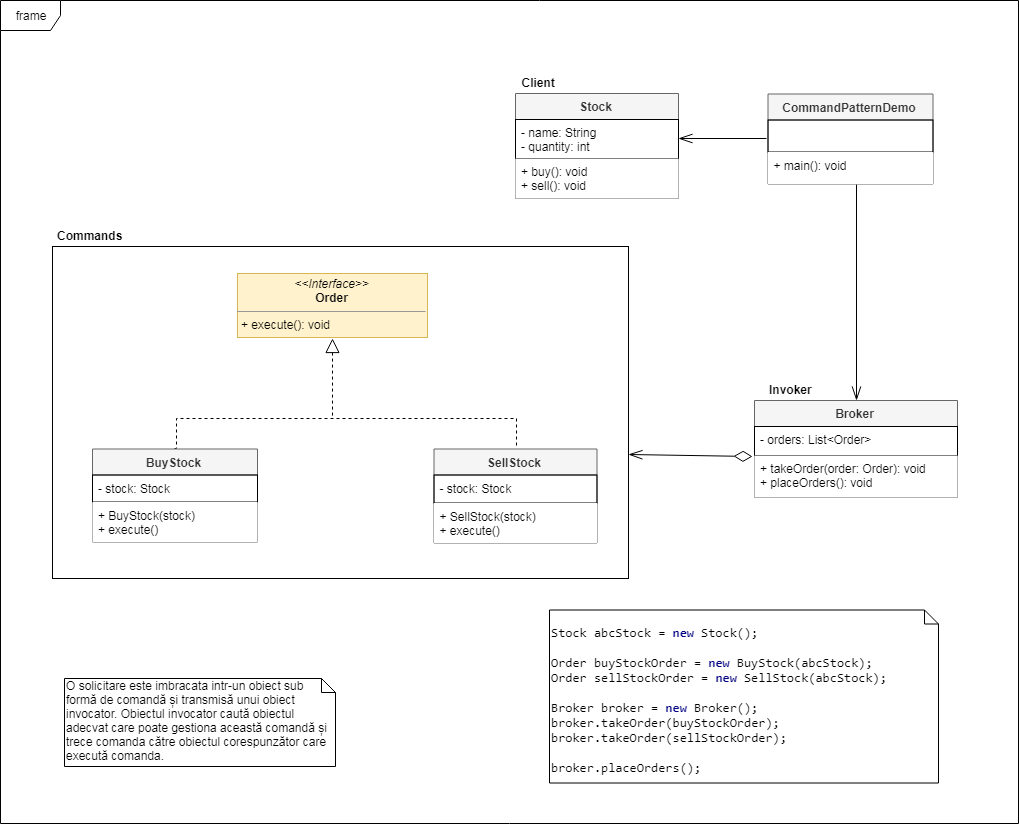

The diagram above was exported from draw.io. Its source (the exported page's mxGraphModel, read from the mxfile embedded in the PNG):
<mxGraphModel dx="2586" dy="2126" grid="0" gridSize="10" guides="1" tooltips="1" connect="1" arrows="1" fold="1" page="1" pageScale="1" pageWidth="850" pageHeight="1100" math="0" shadow="0">
  <root>
    <mxCell id="0" />
    <mxCell id="1" parent="0" />
    <mxCell id="3vKSlqFdRkigWl60w8Ka-63" value="frame" style="shape=umlFrame;whiteSpace=wrap;html=1;fillColor=#ffffff;gradientColor=none;" parent="1" vertex="1">
      <mxGeometry x="-460" y="-792" width="1018" height="823" as="geometry" />
    </mxCell>
    <mxCell id="QQLAIC2q-F6aMEhVAQnA-4" value="" style="rounded=0;whiteSpace=wrap;html=1;" parent="1" vertex="1">
      <mxGeometry x="-408" y="-546" width="576" height="332" as="geometry" />
    </mxCell>
    <mxCell id="R6e51nJAAoKppMAlARRm-1" value="O solicitare este imbracata intr-un obiect sub formă de comandă și transmisă unui obiect invocator. Obiectul invocator caută obiectul adecvat care poate gestiona această comandă și trece comanda către obiectul corespunzător care execută comanda." style="shape=note;whiteSpace=wrap;html=1;size=14;verticalAlign=top;align=left;spacingTop=-6;" parent="1" vertex="1">
      <mxGeometry x="-396" y="-114" width="271" height="88" as="geometry" />
    </mxCell>
    <mxCell id="WQi4dgbEpur2zR9bpzCs-1" style="edgeStyle=orthogonalEdgeStyle;rounded=0;orthogonalLoop=1;jettySize=auto;html=1;exitX=0.5;exitY=1;exitDx=0;exitDy=0;dashed=1;endArrow=none;endFill=0;startArrow=block;startFill=0;endSize=12;startSize=12;" parent="1" source="62MZo0NASbRCz-1n7-fi-1" edge="1">
      <mxGeometry relative="1" as="geometry">
        <mxPoint x="-128" y="-374" as="targetPoint" />
      </mxGeometry>
    </mxCell>
    <mxCell id="62MZo0NASbRCz-1n7-fi-1" value="&lt;p style=&quot;margin: 0px ; margin-top: 4px ; text-align: center&quot;&gt;&lt;i&gt;&amp;lt;&amp;lt;Interface&amp;gt;&amp;gt;&lt;/i&gt;&lt;br&gt;&lt;b&gt;Order&lt;/b&gt;&lt;/p&gt;&lt;hr size=&quot;1&quot;&gt;&lt;p style=&quot;margin: 0px ; margin-left: 4px&quot;&gt;&lt;/p&gt;&lt;p style=&quot;margin: 0px ; margin-left: 4px&quot;&gt;&lt;span&gt;+ execute(): void&lt;/span&gt;&lt;br&gt;&lt;/p&gt;" style="verticalAlign=top;align=left;overflow=fill;fontSize=12;fontFamily=Helvetica;html=1;fillColor=#fff2cc;strokeColor=#d6b656;" parent="1" vertex="1">
      <mxGeometry x="-223" y="-519" width="190" height="64" as="geometry" />
    </mxCell>
    <mxCell id="WQi4dgbEpur2zR9bpzCs-2" style="edgeStyle=orthogonalEdgeStyle;rounded=0;orthogonalLoop=1;jettySize=auto;html=1;startArrow=none;startFill=0;startSize=12;endArrow=openThin;endFill=0;endSize=12;" parent="1" edge="1" target="WQi4dgbEpur2zR9bpzCs-4">
      <mxGeometry relative="1" as="geometry">
        <mxPoint x="508" y="-436" as="targetPoint" />
        <Array as="points">
          <mxPoint x="396" y="-609" />
        </Array>
        <mxPoint x="396" y="-608" as="sourcePoint" />
      </mxGeometry>
    </mxCell>
    <mxCell id="62MZo0NASbRCz-1n7-fi-2" value="CommandPatternDemo" style="swimlane;fontStyle=1;align=center;verticalAlign=top;childLayout=stackLayout;horizontal=1;startSize=26;horizontalStack=0;resizeParent=1;resizeParentMax=0;resizeLast=0;collapsible=1;marginBottom=0;fillColor=#f5f5f5;strokeColor=#666666;fontColor=#333333;" parent="1" vertex="1">
      <mxGeometry x="307.5" y="-698.5" width="165" height="90" as="geometry" />
    </mxCell>
    <mxCell id="62MZo0NASbRCz-1n7-fi-6" value="" style="text;strokeColor=#000000;fillColor=none;align=left;verticalAlign=top;spacingLeft=4;spacingRight=4;overflow=hidden;rotatable=0;points=[[0,0.5],[1,0.5]];portConstraint=eastwest;" parent="62MZo0NASbRCz-1n7-fi-2" vertex="1">
      <mxGeometry y="26" width="165" height="32" as="geometry" />
    </mxCell>
    <mxCell id="62MZo0NASbRCz-1n7-fi-4" value="+ main(): void&#10;" style="text;strokeColor=none;fillColor=#ffffff;align=left;verticalAlign=top;spacingLeft=4;spacingRight=4;overflow=hidden;rotatable=0;points=[[0,0.5],[1,0.5]];portConstraint=eastwest;" parent="62MZo0NASbRCz-1n7-fi-2" vertex="1">
      <mxGeometry y="58" width="165" height="32" as="geometry" />
    </mxCell>
    <mxCell id="62MZo0NASbRCz-1n7-fi-22" style="edgeStyle=orthogonalEdgeStyle;rounded=0;orthogonalLoop=1;jettySize=auto;html=1;exitX=0.5;exitY=0;exitDx=0;exitDy=0;endArrow=none;endFill=0;endSize=12;dashed=1;entryX=0.5;entryY=0;entryDx=0;entryDy=0;" parent="1" source="62MZo0NASbRCz-1n7-fi-13" edge="1" target="QQLAIC2q-F6aMEhVAQnA-1">
      <mxGeometry relative="1" as="geometry">
        <mxPoint x="-553.5238095238096" y="-345.2142857142858" as="sourcePoint" />
        <mxPoint x="117" y="-345" as="targetPoint" />
        <Array as="points">
          <mxPoint x="-285" y="-374" />
          <mxPoint x="55" y="-374" />
        </Array>
      </mxGeometry>
    </mxCell>
    <mxCell id="62MZo0NASbRCz-1n7-fi-13" value="BuyStock" style="swimlane;fontStyle=1;align=center;verticalAlign=top;childLayout=stackLayout;horizontal=1;startSize=26;horizontalStack=0;resizeParent=1;resizeParentMax=0;resizeLast=0;collapsible=1;marginBottom=0;fillColor=#f5f5f5;strokeColor=#666666;fontColor=#333333;" parent="1" vertex="1">
      <mxGeometry x="-368" y="-343.5" width="165" height="93" as="geometry" />
    </mxCell>
    <mxCell id="62MZo0NASbRCz-1n7-fi-14" value="- stock: Stock" style="text;strokeColor=#000000;fillColor=none;align=left;verticalAlign=top;spacingLeft=4;spacingRight=4;overflow=hidden;rotatable=0;points=[[0,0.5],[1,0.5]];portConstraint=eastwest;" parent="62MZo0NASbRCz-1n7-fi-13" vertex="1">
      <mxGeometry y="26" width="165" height="27" as="geometry" />
    </mxCell>
    <mxCell id="62MZo0NASbRCz-1n7-fi-15" value="+ BuyStock(stock)&#10;+ execute()" style="text;strokeColor=none;fillColor=#ffffff;align=left;verticalAlign=top;spacingLeft=4;spacingRight=4;overflow=hidden;rotatable=0;points=[[0,0.5],[1,0.5]];portConstraint=eastwest;" parent="62MZo0NASbRCz-1n7-fi-13" vertex="1">
      <mxGeometry y="53" width="165" height="40" as="geometry" />
    </mxCell>
    <mxCell id="WQi4dgbEpur2zR9bpzCs-7" style="edgeStyle=orthogonalEdgeStyle;rounded=0;orthogonalLoop=1;jettySize=auto;html=1;startArrow=diamondThin;startFill=0;startSize=16;endArrow=openThin;endFill=0;endSize=12;" parent="1" edge="1">
      <mxGeometry relative="1" as="geometry">
        <mxPoint x="168" y="-337.5" as="targetPoint" />
        <mxPoint x="292" y="-337" as="sourcePoint" />
        <Array as="points">
          <mxPoint x="168" y="-337.5" />
        </Array>
      </mxGeometry>
    </mxCell>
    <mxCell id="WQi4dgbEpur2zR9bpzCs-4" value="Broker" style="swimlane;fontStyle=1;align=center;verticalAlign=top;childLayout=stackLayout;horizontal=1;startSize=26;horizontalStack=0;resizeParent=1;resizeParentMax=0;resizeLast=0;collapsible=1;marginBottom=0;fillColor=#f5f5f5;strokeColor=#666666;fontColor=#333333;" parent="1" vertex="1">
      <mxGeometry x="294" y="-392" width="203" height="97" as="geometry" />
    </mxCell>
    <mxCell id="WQi4dgbEpur2zR9bpzCs-5" value="- orders: List&lt;Order&gt;" style="text;strokeColor=#000000;fillColor=none;align=left;verticalAlign=top;spacingLeft=4;spacingRight=4;overflow=hidden;rotatable=0;points=[[0,0.5],[1,0.5]];portConstraint=eastwest;" parent="WQi4dgbEpur2zR9bpzCs-4" vertex="1">
      <mxGeometry y="26" width="203" height="29" as="geometry" />
    </mxCell>
    <mxCell id="WQi4dgbEpur2zR9bpzCs-6" value="+ takeOrder(order: Order): void&#10;+ placeOrders(): void" style="text;strokeColor=none;fillColor=#ffffff;align=left;verticalAlign=top;spacingLeft=4;spacingRight=4;overflow=hidden;rotatable=0;points=[[0,0.5],[1,0.5]];portConstraint=eastwest;" parent="WQi4dgbEpur2zR9bpzCs-4" vertex="1">
      <mxGeometry y="55" width="203" height="42" as="geometry" />
    </mxCell>
    <mxCell id="WQi4dgbEpur2zR9bpzCs-8" value="&lt;pre style=&quot;background-color: rgb(255 , 255 , 255) ; font-size: 14px&quot;&gt;&lt;pre style=&quot;font-family: &amp;#34;consolas&amp;#34;&quot;&gt;&lt;pre style=&quot;font-family: &amp;#34;consolas&amp;#34; ; font-size: 13px&quot;&gt;&lt;pre style=&quot;font-family: &amp;#34;consolas&amp;#34;&quot;&gt;Stock abcStock = &lt;span style=&quot;color: #000080 ; font-weight: bold&quot;&gt;new &lt;/span&gt;Stock();&lt;br&gt;&lt;br&gt;Order buyStockOrder = &lt;span style=&quot;color: #000080 ; font-weight: bold&quot;&gt;new &lt;/span&gt;BuyStock(abcStock);&lt;br&gt;Order sellStockOrder = &lt;span style=&quot;color: #000080 ; font-weight: bold&quot;&gt;new &lt;/span&gt;SellStock(abcStock);&lt;br&gt;&lt;br&gt;Broker broker = &lt;span style=&quot;color: #000080 ; font-weight: bold&quot;&gt;new &lt;/span&gt;Broker();&lt;br&gt;broker.takeOrder(buyStockOrder);&lt;br&gt;broker.takeOrder(sellStockOrder);&lt;br&gt;&lt;br&gt;broker.placeOrders();&lt;/pre&gt;&lt;/pre&gt;&lt;/pre&gt;&lt;/pre&gt;" style="shape=note;whiteSpace=wrap;html=1;size=14;verticalAlign=top;align=left;spacingTop=-6;" parent="1" vertex="1">
      <mxGeometry x="89" y="-182.5" width="389" height="173" as="geometry" />
    </mxCell>
    <mxCell id="QQLAIC2q-F6aMEhVAQnA-1" value="SellStock" style="swimlane;fontStyle=1;align=center;verticalAlign=top;childLayout=stackLayout;horizontal=1;startSize=26;horizontalStack=0;resizeParent=1;resizeParentMax=0;resizeLast=0;collapsible=1;marginBottom=0;fillColor=#f5f5f5;strokeColor=#666666;fontColor=#333333;" parent="1" vertex="1">
      <mxGeometry x="-26.5" y="-343.5" width="163" height="94" as="geometry" />
    </mxCell>
    <mxCell id="QQLAIC2q-F6aMEhVAQnA-2" value="- stock: Stock" style="text;strokeColor=#000000;fillColor=none;align=left;verticalAlign=top;spacingLeft=4;spacingRight=4;overflow=hidden;rotatable=0;points=[[0,0.5],[1,0.5]];portConstraint=eastwest;" parent="QQLAIC2q-F6aMEhVAQnA-1" vertex="1">
      <mxGeometry y="26" width="163" height="28" as="geometry" />
    </mxCell>
    <mxCell id="QQLAIC2q-F6aMEhVAQnA-3" value="+ SellStock(stock)&#10;+ execute()" style="text;strokeColor=none;fillColor=#ffffff;align=left;verticalAlign=top;spacingLeft=4;spacingRight=4;overflow=hidden;rotatable=0;points=[[0,0.5],[1,0.5]];portConstraint=eastwest;" parent="QQLAIC2q-F6aMEhVAQnA-1" vertex="1">
      <mxGeometry y="54" width="163" height="40" as="geometry" />
    </mxCell>
    <mxCell id="Gg7IcYDE0wwe38RTzNUm-1" value="Stock" style="swimlane;fontStyle=1;align=center;verticalAlign=top;childLayout=stackLayout;horizontal=1;startSize=26;horizontalStack=0;resizeParent=1;resizeParentMax=0;resizeLast=0;collapsible=1;marginBottom=0;fillColor=#f5f5f5;strokeColor=#666666;fontColor=#333333;" vertex="1" parent="1">
      <mxGeometry x="55" y="-699" width="163" height="105" as="geometry" />
    </mxCell>
    <mxCell id="Gg7IcYDE0wwe38RTzNUm-2" value="- name: String&#10;- quantity: int" style="text;strokeColor=#000000;fillColor=none;align=left;verticalAlign=top;spacingLeft=4;spacingRight=4;overflow=hidden;rotatable=0;points=[[0,0.5],[1,0.5]];portConstraint=eastwest;" vertex="1" parent="Gg7IcYDE0wwe38RTzNUm-1">
      <mxGeometry y="26" width="163" height="39" as="geometry" />
    </mxCell>
    <mxCell id="Gg7IcYDE0wwe38RTzNUm-3" value="+ buy(): void&#10;+ sell(): void" style="text;strokeColor=none;fillColor=#ffffff;align=left;verticalAlign=top;spacingLeft=4;spacingRight=4;overflow=hidden;rotatable=0;points=[[0,0.5],[1,0.5]];portConstraint=eastwest;" vertex="1" parent="Gg7IcYDE0wwe38RTzNUm-1">
      <mxGeometry y="65" width="163" height="40" as="geometry" />
    </mxCell>
    <mxCell id="Gg7IcYDE0wwe38RTzNUm-5" value="Invoker" style="text;align=left;fontStyle=1;verticalAlign=bottom;spacingLeft=3;spacingRight=3;strokeColor=none;rotatable=0;points=[[0,0.5],[1,0.5]];portConstraint=eastwest;" vertex="1" parent="1">
      <mxGeometry x="304" y="-418" width="80" height="26" as="geometry" />
    </mxCell>
    <mxCell id="Gg7IcYDE0wwe38RTzNUm-6" value="Client" style="text;align=left;fontStyle=1;verticalAlign=bottom;spacingLeft=3;spacingRight=3;strokeColor=none;rotatable=0;points=[[0,0.5],[1,0.5]];portConstraint=eastwest;" vertex="1" parent="1">
      <mxGeometry x="56.5" y="-725" width="80" height="26" as="geometry" />
    </mxCell>
    <mxCell id="Gg7IcYDE0wwe38RTzNUm-8" style="edgeStyle=orthogonalEdgeStyle;rounded=0;orthogonalLoop=1;jettySize=auto;html=1;startArrow=openThin;startFill=0;startSize=12;endArrow=none;endFill=0;" edge="1" parent="1">
      <mxGeometry relative="1" as="geometry">
        <mxPoint x="218" y="-655" as="sourcePoint" />
        <mxPoint x="305" y="-655" as="targetPoint" />
        <Array as="points">
          <mxPoint x="218" y="-655" />
        </Array>
      </mxGeometry>
    </mxCell>
    <mxCell id="Gg7IcYDE0wwe38RTzNUm-9" value="Commands" style="text;align=left;fontStyle=1;verticalAlign=bottom;spacingLeft=3;spacingRight=3;strokeColor=none;rotatable=0;points=[[0,0.5],[1,0.5]];portConstraint=eastwest;" vertex="1" parent="1">
      <mxGeometry x="-408" y="-572" width="80" height="26" as="geometry" />
    </mxCell>
  </root>
</mxGraphModel>